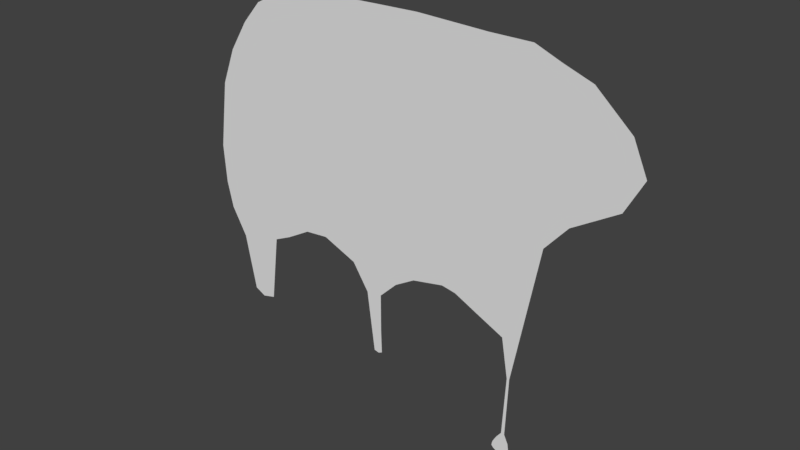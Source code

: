 # Source: SurfaceSticky.blend  (saved by Blender 2.79.0; exported with 4.5.12 LTS)
import bpy
from mathutils import Matrix  # noqa: F401  (used for matrix-valued properties, if any)

bpy.ops.wm.read_factory_settings(use_empty=True)
scene = bpy.context.scene
scene.name = 'Scene'

# ---- collections
col_collection_1 = bpy.data.collections.new('Collection 1'); scene.collection.children.link(col_collection_1)

# ---- world
world_world = bpy.data.worlds.new('World'); scene.world = world_world
world_world.color = (0.05088, 0.05088, 0.05088)
world_world.use_sun_shadow = False
world_world.sun_shadow_jitter_overblur = 0.0
world_world.cycles.sampling_method = 'MANUAL'

# ---- meshes
me_plane = bpy.data.meshes.new('Plane')
me_plane.from_pydata([(0.2966, 0.2621, -0.006335), (0.2026, 0.2597, -0.006335), (0.1146, 0.257, -0.006335), (0.01321, 0.2463, -0.006335), (-0.04814, 0.2357, -0.006335), (-0.1068, 0.2063, -0.006335), (-0.1493, 0.1583, -0.006335), (-0.192, 0.09162, -0.006335), (-0.224, 0.01161, -0.006335), (-0.2349, -0.06307, -0.006335), (-0.2455, -0.1378, -0.006335), (-0.2402, -0.2231, -0.006335), (-0.2268, -0.2818, -0.006335), (-0.1922, -0.3431, -0.006335), (-0.1678, -0.4686, -0.006335), (-0.1435, -0.4809, -0.006335), (-0.113, -0.473, -0.006335), (-0.09284, -0.3191, -0.006335), (-0.05284, -0.3005, -0.006335), (0.003176, -0.2684, -0.006335), (0.05652, -0.2631, -0.006335), (0.1339, -0.2951, -0.006335), (0.1708, -0.3519, -0.006335), (0.1884, -0.4874, -0.006335), (0.1992, -0.49, -0.006335), (0.2084, -0.4859, -0.006335), (0.2068, -0.4334, -0.006335), (0.2068, -0.3477, -0.006335), (0.247, -0.3076, -0.006335), (0.2926, -0.2804, -0.006335), (0.3636, -0.2654, -0.006335), (0.3949, -0.2708, -0.006335), (0.4469, -0.2958, -0.006335), (0.5078, -0.3245, -0.006335), (0.5228, -0.4118, -0.006335), (0.5161, -0.5432, -0.006335), (0.5054, -0.5573, -0.006335), (0.4973, -0.5715, -0.006335), (0.4957, -0.5765, -0.006335), (0.4949, -0.583, -0.006335), (0.4993, -0.588, -0.006335), (0.5098, -0.5937, -0.006335), (0.5243, -0.5958, -0.006335), (0.5318, -0.5899, -0.006335), (-0.192, 0.09162, 0.0), (-0.192, 0.09162, -0.006335), (0.5345, -0.5763, -0.006335), (0.5325, -0.5628, -0.006335), (0.5236, -0.5441, -0.006335), (0.5286, -0.4112, -0.006335), (0.5397, -0.3512, -0.006335), (0.5846, -0.1087, -0.006335), (0.6332, -0.05253, -0.006335), (0.7296, 0.006518, -0.006335), (0.7668, 0.0762, -0.006335), (-0.224, 0.01161, 0.0), (-0.192, 0.09162, 0.0), (-0.1493, 0.1583, 0.0), (-0.1068, 0.2063, 0.0), (-0.04814, 0.2357, 0.0), (0.4513, 0.257, -0.006335), (0.5419, 0.257, -0.006335), (0.598, 0.2344, -0.006335), (0.6593, 0.2123, -0.006335), (0.7365, 0.1435, -0.006335)], [(7, 45), (44, 56)], [(10, 11, 12, 13, 14, 15, 16, 17, 18, 19, 20, 21, 22, 23, 24, 25, 26, 27, 28, 29, 30, 31, 32, 33, 34, 35, 36, 37, 38, 39, 40, 41, 42, 43, 46, 47, 48, 49, 50, 51, 52, 53, 54, 64, 63, 62, 61, 60, 0, 1, 2, 3, 4, 5, 6, 7, 8, 9)])
_uv = me_plane.uv_layers.new(name='UVMap')
_uv.uv.foreach_set('vector', [0.3099, 0.002552, 0.3592, 0.01465, 0.3921, 0.0288, 0.4245, 0.05609, 0.4953, 0.08389, 0.5, 0.09977, 0.4923, 0.1174, 0.4004, 0.1135, 0.3855, 0.1357, 0.3612, 0.1661, 0.3527, 0.1977, 0.3636, 0.2477, 0.393, 0.2759, 0.4704, 0.3006, 0.4708, 0.3074, 0.4675, 0.3125, 0.437, 0.3061, 0.3869, 0.2971, 0.3594, 0.3172, 0.3389, 0.3418, 0.3231, 0.3831, 0.3231, 0.4025, 0.3324, 0.4365, 0.343, 0.4762, 0.3925, 0.4943, 0.4699, 0.504, 0.4792, 0.499, 0.4883, 0.4956, 0.4914, 0.4952, 0.4953, 0.4953, 0.4977, 0.4985, 0.5, 0.5054, 0.4998, 0.5144, 0.4956, 0.5183, 0.4874, 0.5185, 0.4797, 0.5159, 0.4697, 0.5086, 0.3915, 0.4978, 0.3554, 0.4982, 0.2093, 0.5001, 0.1716, 0.5235, 0.1274, 0.5755, 0.08291, 0.5907, 0.04664, 0.5654, 0.01426, 0.5117, 0.007526, 0.4724, 0.0, 0.4363, 0.009143, 0.3816, 0.02174, 0.2878, 0.03266, 0.2314, 0.04309, 0.1786, 0.05954, 0.1186, 0.07195, 0.0827, 0.095, 0.05037, 0.1273, 0.02976, 0.1706, 0.01097, 0.2205, 0.0, 0.2652, 0.001211])
me_plane.use_remesh_preserve_volume = False
me_plane.use_remesh_preserve_attributes = False
me_plane.use_mirror_vertex_groups = False
me_plane.update()

# ---- objects
ob_plane = bpy.data.objects.new('Plane', me_plane)

# ---- transforms, parenting, visibility, modifiers, constraints
ob_plane.location = (0.0, 0.0, 1.064)
ob_plane.rotation_euler = (1.571, -0.0, 0.0)
ob_plane.scale = (3.335, 3.335, 3.335)
ob_plane.lineart.crease_threshold = 0.0

# ---- collection membership
col_collection_1.objects.link(ob_plane)

# ---- scene / render settings (as saved in the file)
scene.frame_start = 1; scene.frame_end = 250; scene.frame_set(1)
scene.render.engine = 'BLENDER_EEVEE_NEXT'
scene.render.resolution_percentage = 50
scene.render.dither_intensity = 0.0
scene.cycles.use_denoising = False
scene.cycles.samples = 128
scene.cycles.sampling_pattern = 'TABULATED_SOBOL'
scene.cycles.use_adaptive_sampling = False
scene.cycles.use_light_tree = False
scene.cycles.blur_glossy = 0.0
scene.cycles.sample_clamp_indirect = 0.0
scene.view_settings.view_transform = 'Standard'
bpy.context.view_layer.update()

# ---- added for rendering (the .blend has no active camera and no usable light): camera, sun
cam_auto = bpy.data.cameras.new('AutoCamera')
cam_auto.lens = 50.0
cam_auto.sensor_width = 36.0
cam_auto.clip_end = 1000.0
ob_auto_camera = bpy.data.objects.new('AutoCamera', cam_auto)
scene.collection.objects.link(ob_auto_camera)
ob_auto_camera.location = (4.96333, -4.90244, 3.78275)
ob_auto_camera.rotation_euler = (1.09748, -7.21219e-08, 0.694738)
scene.camera = ob_auto_camera
light_auto_sun = bpy.data.lights.new('AutoSun', 'SUN')
light_auto_sun.energy = 3.0
light_auto_sun.angle = 0.0523599
ob_auto_sun = bpy.data.objects.new('AutoSun', light_auto_sun)
scene.collection.objects.link(ob_auto_sun)
ob_auto_sun.rotation_euler = (0.872665, 0.174533, 0.523599)
bpy.context.view_layer.update()
